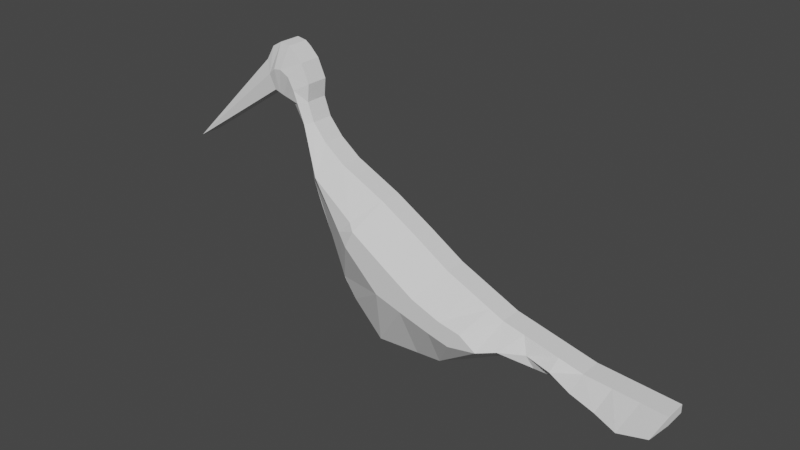 # Source: bird.blend  (saved by Blender 2.83.19; exported with 4.5.12 LTS)
import bpy
from mathutils import Matrix  # noqa: F401  (used for matrix-valued properties, if any)

bpy.ops.wm.read_factory_settings(use_empty=True)
scene = bpy.context.scene
scene.name = 'Scene'

# ---- collections
col_collection = bpy.data.collections.new('Collection'); scene.collection.children.link(col_collection)

# ---- world
world_world = bpy.data.worlds.new('World'); scene.world = world_world
world_world.use_nodes = True; world_world.node_tree.nodes.clear()
_N = world_world.node_tree.nodes; _L = world_world.node_tree.links
n0 = _N.new('ShaderNodeOutputWorld'); n0.name = 'World Output'; n0.location = (300, 300)
n1 = _N.new('ShaderNodeBackground'); n1.name = 'Background'; n1.location = (10, 300)
n1.inputs[0].default_value = (0.05088, 0.05088, 0.05088, 1.0)
_L.new(n1.outputs[0], n0.inputs[0])
n0.is_active_output = True
world_world.color = (0.05088, 0.05088, 0.05088)
world_world.use_sun_shadow = False
world_world.sun_shadow_jitter_overblur = 0.0

# ---- meshes
me_plane = bpy.data.meshes.new('Plane')
me_plane.from_pydata([(-0.5238, 0.646, 0.0652), (-0.5531, 0.6289, 0.0652), (-0.5775, 0.5873, 0.0652), (-0.8807, 0.2842, 0.0652), (-0.8807, 0.2842, 0.0), (-0.5775, 0.5873, 0.0), (-0.5531, 0.6289, 0.0), (-0.5238, 0.646, 0.0), (-0.4944, 0.6411, 0.0), (-0.4773, 0.6289, 0.0), (-0.4504, 0.602, 0.0), (-0.426, 0.5482, 0.0), (-0.4309, 0.4969, 0.0), (-0.4113, 0.4431, 0.0), (-0.3698, 0.3942, 0.0), (-0.3086, 0.3477, 0.0), (-0.1693, 0.2817, 0.0), (-0.05195, 0.2133, 0.0), (0.05073, 0.1497, 0.0), (0.2316, 0.06906, 0.0), (0.4712, 0.01283, 0.0), (0.7034, -0.004278, 0.0), (0.7034, -0.02872, 0.0), (0.6643, -0.04095, 0.0), (0.5885, -0.04095, 0.0), (0.4639, -0.04095, 0.0), (0.3979, -0.03117, 0.0), (0.2341, -0.03361, 0.0), (0.1461, -0.08006, 0.0), (0.03117, -0.1387, 0.0), (-0.1791, -0.1534, 0.0), (-0.272, -0.05806, 0.0), (-0.3111, -0.001834, 0.0), (-0.3575, 0.1204, 0.0), (-0.3918, 0.2011, 0.0), (-0.4186, 0.272, 0.0), (-0.426, 0.3404, 0.0), (-0.4504, 0.4284, 0.0), (-0.4822, 0.4822, 0.0), (-0.5067, 0.4895, 0.0), (-0.5531, 0.5042, 0.0), (-0.4944, 0.6411, 0.0652), (-0.4773, 0.6289, 0.0652), (-0.4504, 0.602, 0.0652), (-0.426, 0.5482, 0.0652), (-0.4309, 0.4969, 0.0652), (-0.4113, 0.4431, 0.0652), (-0.3698, 0.3942, 0.0652), (-0.3086, 0.3477, 0.0652), (-0.1693, 0.2817, 0.0652), (-0.05195, 0.2133, 0.0652), (0.05073, 0.1497, 0.0652), (0.2316, 0.06906, 0.0652), (0.4712, 0.01283, 0.0652), (0.7034, -0.004278, 0.0652), (0.7034, -0.02872, 0.0652), (0.6643, -0.04095, 0.0652), (0.5885, -0.04095, 0.0652), (0.4639, -0.04095, 0.0652), (0.3979, -0.03117, 0.0652), (0.2341, -0.03361, 0.0652), (0.1461, -0.08006, 0.0652), (0.03117, -0.1387, 0.0652), (-0.1791, -0.1534, 0.0652), (-0.272, -0.05806, 0.0652), (-0.3111, -0.001834, 0.0652), (-0.3575, 0.1204, 0.0652), (-0.3918, 0.2011, 0.0652), (-0.4186, 0.272, 0.0652), (-0.426, 0.3404, 0.0652), (-0.4504, 0.4284, 0.0652), (-0.4822, 0.4822, 0.0652), (-0.5067, 0.4895, 0.0652), (-0.5531, 0.5042, 0.0652), (-0.3511, 0.1034, 0.0652), (-0.3122, 0.001017, 0.0652), (-0.204, -0.1278, 0.0652), (-0.04597, -0.1441, 0.0652), (0.1309, 0.114, 0.0652), (0.1899, 0.08766, 0.0652), (0.1771, -0.06368, 0.0652), (0.3293, -0.03219, 0.0652), (0.2958, 0.05401, 0.0652), (0.3986, 0.02988, 0.0652), (0.3873, -0.03133, 0.0652), (-0.5219, 0.4944, 0.0652), (-0.5379, 0.4994, 0.0652), (-0.5662, 0.5489, 0.07281), (0.3928, -0.001429, 0.09422), (0.2519, 0.009314, 0.1193), (0.05095, -0.002665, 0.1444), (-0.2347, 0.1533, 0.1444), (-0.4554, 0.4899, 0.08044), (-0.4334, 0.4348, 0.08044), (0.3142, 0.006457, 0.07925), (0.1161, -0.01766, 0.1444), (-0.1258, 0.04756, 0.1444), (-0.3671, 0.3074, 0.1129), (-0.04503, 0.02342, 0.1444), (0.2029, -0.0008161, 0.1444), (-0.2687, 0.1842, 0.132), (0.08436, 0.0461, 0.1444), (-0.207, 0.2076, 0.1444), (0.1515, 0.03295, 0.1444), (-0.2269, 0.2252, 0.132), (-0.08839, 0.1315, 0.1444), (-0.002958, 0.07892, 0.1444), (-0.8713, 0.2936, 0.0652), (-0.5395, 0.57, 0.08044), (-0.4691, 0.524, 0.08044), (-0.5155, 0.5726, 0.08044), (-0.4879, 0.5581, 0.08044), (0.4663, -0.04095, 0.0652), (0.5505, -0.04095, 0.0652), (0.5523, 0.006858, 0.0652), (0.6278, -0.04095, 0.0652), (0.628, 0.001278, 0.0652), (0.4688, -0.0137, 0.1217), (0.5513, -0.01896, 0.1449), (0.7034, -0.01285, 0.1595), (0.6279, -0.01972, 0.1783)], [], [(10, 9, 42, 43), (37, 36, 69, 70), (53, 117, 118, 114), (20, 21, 22, 23, 24, 25, 26, 27, 28, 29, 30, 31, 32, 33, 34, 35, 36, 37, 38, 39, 40, 4, 5, 6, 7, 8, 9, 10, 11, 12, 13, 14, 15, 16, 17, 18, 19), (24, 23, 56, 115, 57), (11, 10, 43, 44), (38, 37, 70, 71), (25, 24, 57, 113, 112, 58), (12, 11, 44, 45), (39, 38, 71, 72), (26, 25, 58, 59), (13, 12, 45, 46), (40, 39, 72, 85, 86, 73), (27, 26, 59, 84, 81, 60), (14, 13, 46, 47), (4, 40, 73, 3), (28, 27, 60, 80, 61), (15, 14, 47, 48), (29, 28, 61, 62), (16, 15, 48, 49), (30, 29, 62, 77, 63), (17, 16, 49, 50), (31, 30, 63, 76, 64), (18, 17, 50, 51), (5, 4, 3, 107, 2), (32, 31, 64, 65), (19, 18, 51, 78, 79, 52), (6, 5, 2, 1), (33, 32, 65, 75, 74, 66), (20, 19, 52, 82, 83, 53), (7, 6, 1, 0), (34, 33, 66, 67), (21, 20, 53, 114, 116, 54), (8, 7, 0, 41), (35, 34, 67, 68), (22, 21, 54, 119, 55), (9, 8, 41, 42), (36, 35, 68, 69), (23, 22, 55, 56), (73, 87, 107, 3), (71, 92, 109, 85, 72), (70, 93, 92, 71), (68, 97, 93, 70, 69), (74, 100, 97, 68, 67, 66), (75, 91, 100, 74), (76, 96, 91, 75, 65, 64), (63, 98, 96, 76), (77, 90, 98, 63), (62, 95, 90, 77), (80, 99, 95, 62, 61), (60, 89, 99, 80), (81, 94, 89, 60), (84, 88, 94, 81), (85, 109, 111, 86), (86, 110, 108, 73), (41, 110, 111, 43, 42), (73, 108, 87), (87, 1, 2), (90, 95, 103, 101), (99, 89, 52), (94, 88, 83, 82), (92, 93, 46, 45), (97, 100, 104), (91, 96, 105, 102), (98, 90, 101, 106), (95, 99, 103), (89, 94, 82, 52), (93, 97, 48, 47, 46), (100, 91, 102, 104), (96, 98, 106, 105), (106, 101, 78, 51), (104, 102, 49), (101, 103, 79, 78), (103, 99, 52, 79), (104, 49, 48, 97), (105, 106, 51, 50), (102, 105, 50, 49), (107, 87, 2), (87, 108, 0, 1), (111, 109, 44, 43), (109, 92, 45, 44), (108, 110, 41, 0), (111, 110, 86), (112, 117, 88, 84, 59, 58), (114, 118, 120, 116), (116, 120, 119, 54), (118, 117, 112, 113), (88, 117, 53, 83), (120, 118, 113, 57, 115), (119, 120, 115, 56, 55)])
_uv = me_plane.uv_layers.new(name='UVMap')
_uv.uv.foreach_set('vector', [0.2748, 0.801, 0.2613, 0.8144, 0.2613, 0.8144, 0.2748, 0.801, 0.2748, 0.7142, 0.287, 0.6702, 0.287, 0.6702, 0.2748, 0.7142, 0.7356, 0.5064, 0.7344, 0.4932, 0.7757, 0.4905, 0.7762, 0.5034, 0.7356, 0.5064, 0.8517, 0.4979, 0.8517, 0.4856, 0.8322, 0.4795, 0.7943, 0.4795, 0.7319, 0.4795, 0.6989, 0.4844, 0.617, 0.4832, 0.573, 0.46, 0.5156, 0.4306, 0.4105, 0.4233, 0.364, 0.471, 0.3445, 0.4991, 0.3212, 0.5602, 0.3041, 0.6005, 0.2907, 0.636, 0.287, 0.6702, 0.2748, 0.7142, 0.2589, 0.7411, 0.2467, 0.7448, 0.2235, 0.7521, 0.05966, 0.6421, 0.2112, 0.7937, 0.2235, 0.8144, 0.2381, 0.823, 0.2528, 0.8206, 0.2613, 0.8144, 0.2748, 0.801, 0.287, 0.7741, 0.2846, 0.7484, 0.2943, 0.7215, 0.3151, 0.6971, 0.3457, 0.6739, 0.4154, 0.6409, 0.474, 0.6066, 0.5254, 0.5749, 0.6158, 0.5345, 0.7943, 0.4795, 0.8322, 0.4795, 0.8322, 0.4795, 0.8139, 0.4795, 0.7943, 0.4795, 0.287, 0.7741, 0.2748, 0.801, 0.2748, 0.801, 0.287, 0.7741, 0.2589, 0.7411, 0.2748, 0.7142, 0.2748, 0.7142, 0.2589, 0.7411, 0.7319, 0.4795, 0.7943, 0.4795, 0.7943, 0.4795, 0.7752, 0.4795, 0.7332, 0.4795, 0.7319, 0.4795, 0.2846, 0.7484, 0.287, 0.7741, 0.287, 0.7741, 0.2846, 0.7484, 0.2467, 0.7448, 0.2589, 0.7411, 0.2589, 0.7411, 0.2467, 0.7448, 0.6989, 0.4844, 0.7319, 0.4795, 0.7319, 0.4795, 0.6989, 0.4844, 0.2943, 0.7215, 0.2846, 0.7484, 0.2846, 0.7484, 0.2943, 0.7215, 0.2235, 0.7521, 0.2467, 0.7448, 0.2467, 0.7448, 0.2391, 0.7472, 0.231, 0.7497, 0.2235, 0.7521, 0.617, 0.4832, 0.6989, 0.4844, 0.6989, 0.4844, 0.6937, 0.4843, 0.6646, 0.4839, 0.617, 0.4832, 0.3151, 0.6971, 0.2943, 0.7215, 0.2943, 0.7215, 0.3151, 0.6971, 0.05966, 0.6421, 0.2235, 0.7521, 0.2235, 0.7521, 0.05966, 0.6421, 0.573, 0.46, 0.617, 0.4832, 0.617, 0.4832, 0.5886, 0.4682, 0.573, 0.46, 0.3457, 0.6739, 0.3151, 0.6971, 0.3151, 0.6971, 0.3457, 0.6739, 0.5156, 0.4306, 0.573, 0.46, 0.573, 0.46, 0.5156, 0.4306, 0.4154, 0.6409, 0.3457, 0.6739, 0.3457, 0.6739, 0.4154, 0.6409, 0.4105, 0.4233, 0.5156, 0.4306, 0.5156, 0.4306, 0.477, 0.4279, 0.4105, 0.4233, 0.474, 0.6066, 0.4154, 0.6409, 0.4154, 0.6409, 0.474, 0.6066, 0.364, 0.471, 0.4105, 0.4233, 0.4105, 0.4233, 0.398, 0.4361, 0.364, 0.471, 0.5254, 0.5749, 0.474, 0.6066, 0.474, 0.6066, 0.5254, 0.5749, 0.2112, 0.7937, 0.05966, 0.6421, 0.05966, 0.6421, 0.06436, 0.6468, 0.2112, 0.7937, 0.3445, 0.4991, 0.364, 0.471, 0.364, 0.471, 0.3445, 0.4991, 0.6158, 0.5345, 0.5254, 0.5749, 0.5254, 0.5749, 0.5654, 0.557, 0.595, 0.5438, 0.6158, 0.5345, 0.2235, 0.8144, 0.2112, 0.7937, 0.2112, 0.7937, 0.2235, 0.8144, 0.3212, 0.5602, 0.3445, 0.4991, 0.3445, 0.4991, 0.3439, 0.5005, 0.3245, 0.5517, 0.3212, 0.5602, 0.7356, 0.5064, 0.6158, 0.5345, 0.6158, 0.5345, 0.6479, 0.527, 0.6993, 0.5149, 0.7356, 0.5064, 0.2381, 0.823, 0.2235, 0.8144, 0.2235, 0.8144, 0.2381, 0.823, 0.3041, 0.6005, 0.3212, 0.5602, 0.3212, 0.5602, 0.3041, 0.6005, 0.8517, 0.4979, 0.7356, 0.5064, 0.7356, 0.5064, 0.7762, 0.5034, 0.814, 0.5006, 0.8517, 0.4979, 0.2528, 0.8206, 0.2381, 0.823, 0.2381, 0.823, 0.2528, 0.8206, 0.2907, 0.636, 0.3041, 0.6005, 0.3041, 0.6005, 0.2907, 0.636, 0.8517, 0.4856, 0.8517, 0.4979, 0.8517, 0.4979, 0.8517, 0.4936, 0.8517, 0.4856, 0.2613, 0.8144, 0.2528, 0.8206, 0.2528, 0.8206, 0.2613, 0.8144, 0.287, 0.6702, 0.2907, 0.636, 0.2907, 0.636, 0.287, 0.6702, 0.8322, 0.4795, 0.8517, 0.4856, 0.8517, 0.4856, 0.8322, 0.4795, 0.2235, 0.7521, 0.2169, 0.7744, 0.06436, 0.6468, 0.05966, 0.6421, 0.2589, 0.7411, 0.2723, 0.7449, 0.2655, 0.762, 0.2391, 0.7472, 0.2467, 0.7448, 0.2748, 0.7142, 0.2833, 0.7174, 0.2723, 0.7449, 0.2589, 0.7411, 0.2907, 0.636, 0.3164, 0.6537, 0.2833, 0.7174, 0.2748, 0.7142, 0.287, 0.6702, 0.3245, 0.5517, 0.3656, 0.5921, 0.3164, 0.6537, 0.2907, 0.636, 0.3041, 0.6005, 0.3212, 0.5602, 0.3439, 0.5005, 0.3827, 0.5766, 0.3656, 0.5921, 0.3245, 0.5517, 0.398, 0.4361, 0.4371, 0.5238, 0.3827, 0.5766, 0.3439, 0.5005, 0.3445, 0.4991, 0.364, 0.471, 0.4105, 0.4233, 0.4775, 0.5117, 0.4371, 0.5238, 0.398, 0.4361, 0.477, 0.4279, 0.5255, 0.4987, 0.4775, 0.5117, 0.4105, 0.4233, 0.5156, 0.4306, 0.558, 0.4912, 0.5255, 0.4987, 0.477, 0.4279, 0.5886, 0.4682, 0.6015, 0.4996, 0.558, 0.4912, 0.5156, 0.4306, 0.573, 0.46, 0.617, 0.4832, 0.6165, 0.5047, 0.6015, 0.4996, 0.5886, 0.4682, 0.6646, 0.4839, 0.6571, 0.5032, 0.6165, 0.5047, 0.617, 0.4832, 0.6937, 0.4843, 0.6964, 0.4993, 0.6571, 0.5032, 0.6646, 0.4839, 0.2391, 0.7472, 0.2655, 0.762, 0.2561, 0.7791, 0.231, 0.7497, 0.231, 0.7497, 0.2423, 0.7863, 0.2303, 0.785, 0.2235, 0.7521, 0.2528, 0.8206, 0.2423, 0.7863, 0.2561, 0.7791, 0.2748, 0.801, 0.2613, 0.8144, 0.2235, 0.7521, 0.2303, 0.785, 0.2169, 0.7744, 0.2169, 0.7744, 0.2235, 0.8144, 0.2112, 0.7937, 0.5255, 0.4987, 0.558, 0.4912, 0.5758, 0.5165, 0.5422, 0.523, 0.6015, 0.4996, 0.6165, 0.5047, 0.6158, 0.5345, 0.6571, 0.5032, 0.6964, 0.4993, 0.6993, 0.5149, 0.6479, 0.527, 0.2723, 0.7449, 0.2833, 0.7174, 0.2943, 0.7215, 0.2846, 0.7484, 0.3164, 0.6537, 0.3656, 0.5921, 0.3865, 0.6126, 0.3827, 0.5766, 0.4371, 0.5238, 0.4558, 0.5658, 0.3965, 0.6038, 0.4775, 0.5117, 0.5255, 0.4987, 0.5422, 0.523, 0.4985, 0.5395, 0.558, 0.4912, 0.6015, 0.4996, 0.5758, 0.5165, 0.6165, 0.5047, 0.6571, 0.5032, 0.6479, 0.527, 0.6158, 0.5345, 0.2833, 0.7174, 0.3164, 0.6537, 0.3457, 0.6739, 0.3151, 0.6971, 0.2943, 0.7215, 0.3656, 0.5921, 0.3827, 0.5766, 0.3965, 0.6038, 0.3865, 0.6126, 0.4371, 0.5238, 0.4775, 0.5117, 0.4985, 0.5395, 0.4558, 0.5658, 0.4985, 0.5395, 0.5422, 0.523, 0.5654, 0.557, 0.5254, 0.5749, 0.3865, 0.6126, 0.3965, 0.6038, 0.4154, 0.6409, 0.5422, 0.523, 0.5758, 0.5165, 0.595, 0.5438, 0.5654, 0.557, 0.5758, 0.5165, 0.6015, 0.4996, 0.6158, 0.5345, 0.595, 0.5438, 0.3865, 0.6126, 0.4154, 0.6409, 0.3457, 0.6739, 0.3164, 0.6537, 0.4558, 0.5658, 0.4985, 0.5395, 0.5254, 0.5749, 0.474, 0.6066, 0.3965, 0.6038, 0.4558, 0.5658, 0.474, 0.6066, 0.4154, 0.6409, 0.06436, 0.6468, 0.2169, 0.7744, 0.2112, 0.7937, 0.2169, 0.7744, 0.2303, 0.785, 0.2381, 0.823, 0.2235, 0.8144, 0.2561, 0.7791, 0.2655, 0.762, 0.287, 0.7741, 0.2748, 0.801, 0.2655, 0.762, 0.2723, 0.7449, 0.2846, 0.7484, 0.287, 0.7741, 0.2303, 0.785, 0.2423, 0.7863, 0.2528, 0.8206, 0.2381, 0.823, 0.2561, 0.7791, 0.2423, 0.7863, 0.231, 0.7497, 0.7332, 0.4795, 0.7344, 0.4932, 0.6964, 0.4993, 0.6937, 0.4843, 0.6989, 0.4844, 0.7319, 0.4795, 0.7762, 0.5034, 0.7757, 0.4905, 0.814, 0.4901, 0.814, 0.5006, 0.814, 0.5006, 0.814, 0.4901, 0.8517, 0.4936, 0.8517, 0.4979, 0.7757, 0.4905, 0.7344, 0.4932, 0.7332, 0.4795, 0.7752, 0.4795, 0.6964, 0.4993, 0.7344, 0.4932, 0.7356, 0.5064, 0.6993, 0.5149, 0.814, 0.4901, 0.7757, 0.4905, 0.7752, 0.4795, 0.7943, 0.4795, 0.8139, 0.4795, 0.8517, 0.4936, 0.814, 0.4901, 0.8139, 0.4795, 0.8322, 0.4795, 0.8517, 0.4856])
me_plane.use_remesh_fix_poles = True
me_plane.use_remesh_preserve_attributes = False
me_plane.use_mirror_vertex_groups = False
me_plane.update()

# ---- objects
ob_plane = bpy.data.objects.new('Plane', me_plane)

# ---- transforms, parenting, visibility, modifiers, constraints
ob_plane.location = (0.0, 0.0, 0.0)
ob_plane.rotation_euler = (1.571, -0.0, 0.0)
ob_plane.scale = (5.964, 5.964, 5.964)
ob_plane.lineart.crease_threshold = 0.0

# ---- collection membership
col_collection.objects.link(ob_plane)

# ---- scene / render settings (as saved in the file)
scene.frame_start = 1; scene.frame_end = 250; scene.frame_set(1)
scene.render.engine = 'BLENDER_EEVEE_NEXT'
scene.cycles.use_denoising = False
scene.cycles.samples = 128
scene.cycles.sampling_pattern = 'TABULATED_SOBOL'
scene.cycles.use_adaptive_sampling = False
scene.cycles.use_light_tree = False
scene.view_settings.view_transform = 'Filmic'
bpy.context.view_layer.update()

# ---- added for rendering (the .blend has no active camera and no usable light): camera, sun
cam_auto = bpy.data.cameras.new('AutoCamera')
cam_auto.lens = 50.0
cam_auto.sensor_width = 36.0
cam_auto.clip_end = 1000.0
ob_auto_camera = bpy.data.objects.new('AutoCamera', cam_auto)
scene.collection.objects.link(ob_auto_camera)
ob_auto_camera.location = (9.31129, -12.3392, 9.34063)
ob_auto_camera.rotation_euler = (1.09748, -7.21219e-08, 0.694738)
scene.camera = ob_auto_camera
light_auto_sun = bpy.data.lights.new('AutoSun', 'SUN')
light_auto_sun.energy = 3.0
light_auto_sun.angle = 0.0523599
ob_auto_sun = bpy.data.objects.new('AutoSun', light_auto_sun)
scene.collection.objects.link(ob_auto_sun)
ob_auto_sun.rotation_euler = (0.872665, 0.174533, 0.523599)
bpy.context.view_layer.update()
